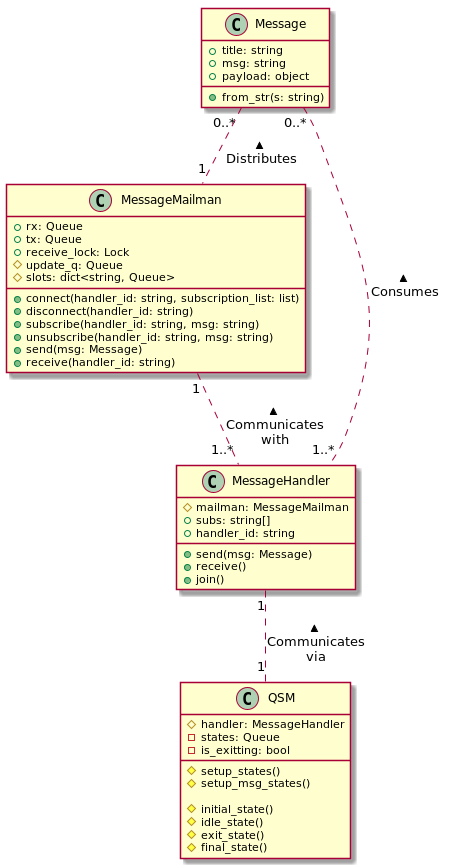

The diagram above was rendered by PlantUML. Its source (embedded in the PNG):
@startuml "Domain Model Diagram"

class Message {
    + title: string
    + msg: string
    + payload: object
    + from_str(s: string)
}

class MessageMailman {
    + rx: Queue
    + tx: Queue
    + receive_lock: Lock
    # update_q: Queue
    # slots: dict<string, Queue>

    + connect(handler_id: string, subscription_list: list)
    + disconnect(handler_id: string)
    + subscribe(handler_id: string, msg: string)
    + unsubscribe(handler_id: string, msg: string)
    + send(msg: Message)
    + receive(handler_id: string)
}

Message "0..*" .. "1" MessageMailman : < Distributes

class MessageHandler {
    # mailman: MessageMailman
    + subs: string[]
    + handler_id: string

    + send(msg: Message)
    + receive()
    + join()
}

Message "0..*" .. "1..*" MessageHandler : < Consumes
MessageMailman "1" .. "1..*" MessageHandler : < Communicates\nwith

class QSM {
    # handler: MessageHandler
    - states: Queue
    - is_exitting: bool

    # setup_states()
    # setup_msg_states()

    # initial_state()
    # idle_state()
    # exit_state()
    # final_state()
}

MessageHandler "1" .. "1" QSM : < Communicates\nvia

@enduml